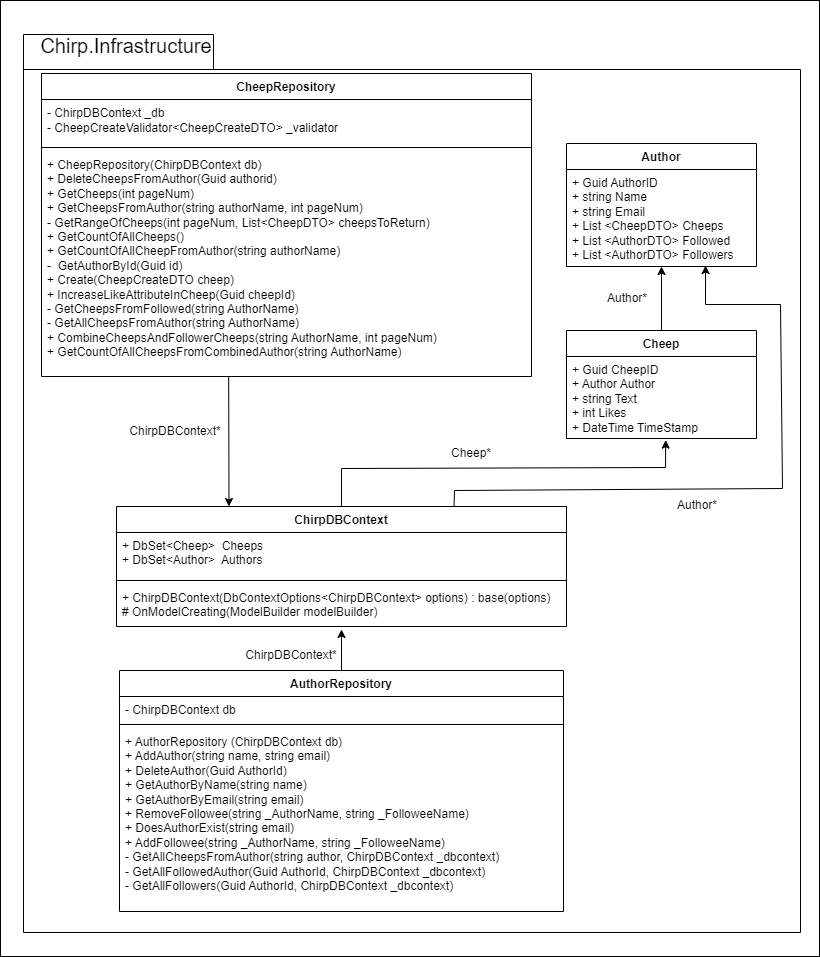

The diagram above was exported from draw.io. Its source (the exported page's mxGraphModel, read from the mxfile embedded in the PNG):
<mxGraphModel dx="-286" dy="618" grid="0" gridSize="10" guides="1" tooltips="1" connect="1" arrows="1" fold="1" page="1" pageScale="1" pageWidth="850" pageHeight="1100" background="#ffffff" math="0" shadow="0">
  <root>
    <mxCell id="0" />
    <mxCell id="1" parent="0" />
    <mxCell id="30" value="" style="rounded=0;whiteSpace=wrap;html=1;fillColor=none;" parent="1" vertex="1">
      <mxGeometry x="861" y="18" width="819" height="956" as="geometry" />
    </mxCell>
    <mxCell id="2" value="" style="shape=folder;fontStyle=1;spacingTop=10;tabWidth=190;tabHeight=35;tabPosition=left;html=1;strokeColor=#000000;fillColor=none;" parent="1" vertex="1">
      <mxGeometry x="884" y="52" width="777" height="898" as="geometry" />
    </mxCell>
    <mxCell id="3" value="&lt;font color=&quot;#000000&quot;&gt;Author&lt;/font&gt;" style="swimlane;fontStyle=1;align=center;verticalAlign=top;childLayout=stackLayout;horizontal=1;startSize=26;horizontalStack=0;resizeParent=1;resizeParentMax=0;resizeLast=0;collapsible=1;marginBottom=0;whiteSpace=wrap;html=1;fillColor=none;strokeColor=#000000;" parent="1" vertex="1">
      <mxGeometry x="1427" y="161" width="190" height="123" as="geometry" />
    </mxCell>
    <mxCell id="4" value="&lt;font color=&quot;#000000&quot;&gt;+ Guid AuthorID&lt;br style=&quot;border-color: var(--border-color);&quot;&gt;+ string Name&lt;br style=&quot;border-color: var(--border-color);&quot;&gt;+ string Email&lt;br style=&quot;border-color: var(--border-color);&quot;&gt;+ List &amp;lt;CheepDTO&amp;gt; Cheeps&lt;br&gt;+ List &amp;lt;AuthorDTO&amp;gt; Followed&lt;br&gt;+ List &amp;lt;AuthorDTO&amp;gt; Followers&lt;br&gt;&lt;/font&gt;" style="text;strokeColor=none;fillColor=none;align=left;verticalAlign=top;spacingLeft=4;spacingRight=4;overflow=hidden;rotatable=0;points=[[0,0.5],[1,0.5]];portConstraint=eastwest;whiteSpace=wrap;html=1;" parent="3" vertex="1">
      <mxGeometry y="26" width="190" height="97" as="geometry" />
    </mxCell>
    <mxCell id="33" style="edgeStyle=none;html=1;exitX=0.5;exitY=0;exitDx=0;exitDy=0;strokeColor=#000000;" parent="1" source="5" target="4" edge="1">
      <mxGeometry relative="1" as="geometry" />
    </mxCell>
    <mxCell id="5" value="&lt;font color=&quot;#000000&quot;&gt;Cheep&lt;/font&gt;" style="swimlane;fontStyle=1;align=center;verticalAlign=top;childLayout=stackLayout;horizontal=1;startSize=26;horizontalStack=0;resizeParent=1;resizeParentMax=0;resizeLast=0;collapsible=1;marginBottom=0;whiteSpace=wrap;html=1;fillColor=none;strokeColor=#000000;" parent="1" vertex="1">
      <mxGeometry x="1427" y="348" width="190" height="108" as="geometry" />
    </mxCell>
    <mxCell id="6" value="&lt;font color=&quot;#000000&quot;&gt;+ Guid CheepID&lt;br&gt;+ Author Author&lt;br&gt;+ string Text&lt;br&gt;+ int Likes&lt;br&gt;+ DateTime TimeStamp&lt;/font&gt;" style="text;strokeColor=none;fillColor=none;align=left;verticalAlign=top;spacingLeft=4;spacingRight=4;overflow=hidden;rotatable=0;points=[[0,0.5],[1,0.5]];portConstraint=eastwest;whiteSpace=wrap;html=1;" parent="5" vertex="1">
      <mxGeometry y="26" width="190" height="82" as="geometry" />
    </mxCell>
    <mxCell id="36" style="edgeStyle=none;html=1;exitX=0.5;exitY=0;exitDx=0;exitDy=0;entryX=0.5;entryY=1.071;entryDx=0;entryDy=0;entryPerimeter=0;strokeColor=#000000;" edge="1" parent="1" source="8" target="19">
      <mxGeometry relative="1" as="geometry" />
    </mxCell>
    <mxCell id="8" value="&lt;font color=&quot;#000000&quot;&gt;AuthorRepository&lt;/font&gt;" style="swimlane;fontStyle=1;align=center;verticalAlign=top;childLayout=stackLayout;horizontal=1;startSize=26;horizontalStack=0;resizeParent=1;resizeParentMax=0;resizeLast=0;collapsible=1;marginBottom=0;whiteSpace=wrap;html=1;strokeColor=#000000;fillColor=none;" parent="1" vertex="1">
      <mxGeometry x="980" y="688" width="444" height="241" as="geometry" />
    </mxCell>
    <mxCell id="9" value="&lt;font color=&quot;#000000&quot;&gt;- ChirpDBContext db&lt;/font&gt;" style="text;strokeColor=none;fillColor=none;align=left;verticalAlign=top;spacingLeft=4;spacingRight=4;overflow=hidden;rotatable=0;points=[[0,0.5],[1,0.5]];portConstraint=eastwest;whiteSpace=wrap;html=1;" parent="8" vertex="1">
      <mxGeometry y="26" width="444" height="24" as="geometry" />
    </mxCell>
    <mxCell id="10" value="" style="line;strokeWidth=1;fillColor=none;align=left;verticalAlign=middle;spacingTop=-1;spacingLeft=3;spacingRight=3;rotatable=0;labelPosition=right;points=[];portConstraint=eastwest;strokeColor=inherit;" parent="8" vertex="1">
      <mxGeometry y="50" width="444" height="8" as="geometry" />
    </mxCell>
    <mxCell id="11" value="&lt;font color=&quot;#000000&quot;&gt;+ AuthorRepository (ChirpDBContext db)&lt;br&gt;+ AddAuthor(string name, string email)&lt;br&gt;&lt;/font&gt;&lt;span style=&quot;color: rgb(0, 0, 0);&quot;&gt;+ DeleteAuthor(Guid AuthorId)&lt;/span&gt;&lt;font color=&quot;#000000&quot;&gt;&lt;br&gt;+ GetAuthorByName(string name)&lt;br&gt;+ GetAuthorByEmail(string email)&lt;br&gt;+ RemoveFollowee(string _AuthorName, string _FolloweeName)&lt;br&gt;+ DoesAuthorExist(string email)&lt;br&gt;+ AddFollowee(string _AuthorName, string _FolloweeName)&lt;br&gt;- GetAllCheepsFromAuthor(string author, ChirpDBContext _dbcontext)&lt;br&gt;- GetAllFollowedAuthor(Guid AuthorId, ChirpDBContext _dbcontext)&lt;br&gt;- GetAllFollowers(Guid AuthorId, ChirpDBContext _dbcontext)&lt;br&gt;&lt;/font&gt;" style="text;strokeColor=none;fillColor=none;align=left;verticalAlign=top;spacingLeft=4;spacingRight=4;overflow=hidden;rotatable=0;points=[[0,0.5],[1,0.5]];portConstraint=eastwest;whiteSpace=wrap;html=1;" parent="8" vertex="1">
      <mxGeometry y="58" width="444" height="183" as="geometry" />
    </mxCell>
    <mxCell id="38" style="edgeStyle=none;html=1;entryX=0.25;entryY=0;entryDx=0;entryDy=0;strokeColor=#000000;exitX=0.382;exitY=1.001;exitDx=0;exitDy=0;exitPerimeter=0;" edge="1" parent="1" source="15" target="16">
      <mxGeometry relative="1" as="geometry">
        <mxPoint x="1090" y="391" as="sourcePoint" />
      </mxGeometry>
    </mxCell>
    <mxCell id="12" value="&lt;font color=&quot;#000000&quot;&gt;CheepRepository&lt;/font&gt;" style="swimlane;fontStyle=1;align=center;verticalAlign=top;childLayout=stackLayout;horizontal=1;startSize=26;horizontalStack=0;resizeParent=1;resizeParentMax=0;resizeLast=0;collapsible=1;marginBottom=0;whiteSpace=wrap;html=1;strokeColor=#000000;fillColor=none;" parent="1" vertex="1">
      <mxGeometry x="902" y="91" width="490" height="303" as="geometry" />
    </mxCell>
    <mxCell id="13" value="&lt;font color=&quot;#000000&quot;&gt;- ChirpDBContext _db&lt;br&gt;- CheepCreateValidator&amp;lt;&lt;font style=&quot;font-size: 12px;&quot;&gt;CheepCreateDTO&amp;gt; _validator&lt;/font&gt;&lt;span style=&quot;font-family: Consolas, &amp;quot;Courier New&amp;quot;, monospace; font-size: 14px;&quot;&gt;&amp;nbsp;&lt;/span&gt;&lt;/font&gt;" style="text;strokeColor=none;fillColor=none;align=left;verticalAlign=top;spacingLeft=4;spacingRight=4;overflow=hidden;rotatable=0;points=[[0,0.5],[1,0.5]];portConstraint=eastwest;whiteSpace=wrap;html=1;" parent="12" vertex="1">
      <mxGeometry y="26" width="490" height="44" as="geometry" />
    </mxCell>
    <mxCell id="14" value="" style="line;strokeWidth=1;fillColor=none;align=left;verticalAlign=middle;spacingTop=-1;spacingLeft=3;spacingRight=3;rotatable=0;labelPosition=right;points=[];portConstraint=eastwest;strokeColor=inherit;" parent="12" vertex="1">
      <mxGeometry y="70" width="490" height="8" as="geometry" />
    </mxCell>
    <mxCell id="15" value="&lt;font color=&quot;#000000&quot;&gt;&lt;font style=&quot;font-size: 12px;&quot;&gt;+&amp;nbsp;CheepRepository(ChirpDBContext db)&lt;/font&gt;&lt;br&gt;+ DeleteCheepsFromAuthor(Guid authorid)&lt;br&gt;+ GetCheeps(int pageNum)&lt;br&gt;+ GetCheepsFromAuthor(string authorName, int pageNum)&lt;br&gt;- GetRangeOfCheeps(int pageNum, List&amp;lt;CheepDTO&amp;gt; cheepsToReturn)&lt;br&gt;+ GetCountOfAllCheeps()&lt;br&gt;+ GetCountOfAllCheepFromAuthor(string authorName)&lt;br&gt;-&amp;nbsp; GetAuthorById(Guid id)&lt;br&gt;+ Create(CheepCreateDTO cheep)&lt;br&gt;+ IncreaseLikeAttributeInCheep(Guid cheepId)&lt;br&gt;- GetCheepsFromFollowed(string AuthorName)&lt;br&gt;- GetAllCheepsFromAuthor(string AuthorName)&lt;br&gt;+ CombineCheepsAndFollowerCheeps(string AuthorName, int pageNum)&lt;br&gt;+ GetCountOfAllCheepsFromCombinedAuthor(string AuthorName)&lt;br&gt;&lt;/font&gt;" style="text;strokeColor=none;fillColor=none;align=left;verticalAlign=top;spacingLeft=4;spacingRight=4;overflow=hidden;rotatable=0;points=[[0,0.5],[1,0.5]];portConstraint=eastwest;whiteSpace=wrap;html=1;" parent="12" vertex="1">
      <mxGeometry y="78" width="490" height="225" as="geometry" />
    </mxCell>
    <mxCell id="34" style="edgeStyle=none;html=1;exitX=0.75;exitY=0;exitDx=0;exitDy=0;entryX=0.732;entryY=0.99;entryDx=0;entryDy=0;entryPerimeter=0;strokeColor=#000000;rounded=0;" parent="1" source="16" target="4" edge="1">
      <mxGeometry relative="1" as="geometry">
        <Array as="points">
          <mxPoint x="1315" y="508" />
          <mxPoint x="1643" y="506" />
          <mxPoint x="1641" y="322" />
          <mxPoint x="1566" y="322" />
        </Array>
      </mxGeometry>
    </mxCell>
    <mxCell id="35" style="edgeStyle=none;rounded=0;html=1;exitX=0.5;exitY=0;exitDx=0;exitDy=0;entryX=0.522;entryY=1.02;entryDx=0;entryDy=0;entryPerimeter=0;strokeColor=#000000;" parent="1" source="16" target="6" edge="1">
      <mxGeometry relative="1" as="geometry">
        <Array as="points">
          <mxPoint x="1202" y="486" />
          <mxPoint x="1526" y="485" />
        </Array>
      </mxGeometry>
    </mxCell>
    <mxCell id="16" value="&lt;font color=&quot;#000000&quot;&gt;ChirpDBContext&lt;/font&gt;" style="swimlane;fontStyle=1;align=center;verticalAlign=top;childLayout=stackLayout;horizontal=1;startSize=26;horizontalStack=0;resizeParent=1;resizeParentMax=0;resizeLast=0;collapsible=1;marginBottom=0;whiteSpace=wrap;html=1;strokeColor=#000000;fillColor=none;" parent="1" vertex="1">
      <mxGeometry x="977" y="524" width="450" height="120" as="geometry" />
    </mxCell>
    <mxCell id="17" value="&lt;font color=&quot;#000000&quot;&gt;+&amp;nbsp;&lt;/font&gt;&lt;span style=&quot;color: rgb(0, 0, 0);&quot;&gt;DbSet&amp;lt;Cheep&amp;gt;&amp;nbsp;&amp;nbsp;&lt;/span&gt;&lt;font color=&quot;#000000&quot;&gt;Cheeps&lt;br&gt;+&amp;nbsp;&lt;/font&gt;&lt;span style=&quot;color: rgb(0, 0, 0);&quot;&gt;DbSet&amp;lt;Author&amp;gt;&amp;nbsp;&amp;nbsp;&lt;/span&gt;&lt;font color=&quot;#000000&quot;&gt;Authors&lt;/font&gt;" style="text;strokeColor=none;fillColor=none;align=left;verticalAlign=top;spacingLeft=4;spacingRight=4;overflow=hidden;rotatable=0;points=[[0,0.5],[1,0.5]];portConstraint=eastwest;whiteSpace=wrap;html=1;" parent="16" vertex="1">
      <mxGeometry y="26" width="450" height="44" as="geometry" />
    </mxCell>
    <mxCell id="18" value="" style="line;strokeWidth=1;fillColor=none;align=left;verticalAlign=middle;spacingTop=-1;spacingLeft=3;spacingRight=3;rotatable=0;labelPosition=right;points=[];portConstraint=eastwest;strokeColor=inherit;" parent="16" vertex="1">
      <mxGeometry y="70" width="450" height="8" as="geometry" />
    </mxCell>
    <mxCell id="19" value="&lt;font color=&quot;#000000&quot;&gt;+ ChirpDBContext(DbContextOptions&amp;lt;ChirpDBContext&amp;gt; options) : base(options)&lt;br&gt;# OnModelCreating(ModelBuilder modelBuilder)&lt;/font&gt;" style="text;strokeColor=none;fillColor=none;align=left;verticalAlign=top;spacingLeft=4;spacingRight=4;overflow=hidden;rotatable=0;points=[[0,0.5],[1,0.5]];portConstraint=eastwest;whiteSpace=wrap;html=1;" parent="16" vertex="1">
      <mxGeometry y="78" width="450" height="42" as="geometry" />
    </mxCell>
    <mxCell id="24" value="&lt;font color=&quot;#000000&quot; style=&quot;font-size: 20px;&quot;&gt;Chirp.Infrastructure&lt;/font&gt;" style="text;html=1;strokeColor=none;fillColor=none;align=center;verticalAlign=middle;whiteSpace=wrap;rounded=0;" parent="1" vertex="1">
      <mxGeometry x="957" y="48" width="60" height="30" as="geometry" />
    </mxCell>
    <mxCell id="25" value="&lt;font color=&quot;#000000&quot;&gt;ChirpDBContext*&lt;/font&gt;" style="text;html=1;strokeColor=none;fillColor=none;align=center;verticalAlign=middle;whiteSpace=wrap;rounded=0;" parent="1" vertex="1">
      <mxGeometry x="1006" y="434" width="60" height="30" as="geometry" />
    </mxCell>
    <mxCell id="26" value="&lt;font color=&quot;#000000&quot;&gt;Cheep*&lt;/font&gt;" style="text;html=1;strokeColor=none;fillColor=none;align=center;verticalAlign=middle;whiteSpace=wrap;rounded=0;" parent="1" vertex="1">
      <mxGeometry x="1302" y="456" width="60" height="30" as="geometry" />
    </mxCell>
    <mxCell id="27" value="&lt;font color=&quot;#000000&quot;&gt;Author*&lt;/font&gt;" style="text;html=1;strokeColor=none;fillColor=none;align=center;verticalAlign=middle;whiteSpace=wrap;rounded=0;" parent="1" vertex="1">
      <mxGeometry x="1528" y="508" width="60" height="30" as="geometry" />
    </mxCell>
    <mxCell id="28" value="&lt;font color=&quot;#000000&quot;&gt;ChirpDBContext*&lt;/font&gt;" style="text;html=1;strokeColor=none;fillColor=none;align=center;verticalAlign=middle;whiteSpace=wrap;rounded=0;" parent="1" vertex="1">
      <mxGeometry x="1122" y="658" width="60" height="30" as="geometry" />
    </mxCell>
    <mxCell id="29" value="&lt;font color=&quot;#000000&quot;&gt;Author*&lt;/font&gt;" style="text;html=1;strokeColor=none;fillColor=none;align=center;verticalAlign=middle;whiteSpace=wrap;rounded=0;" parent="1" vertex="1">
      <mxGeometry x="1458" y="301" width="60" height="30" as="geometry" />
    </mxCell>
  </root>
</mxGraphModel>